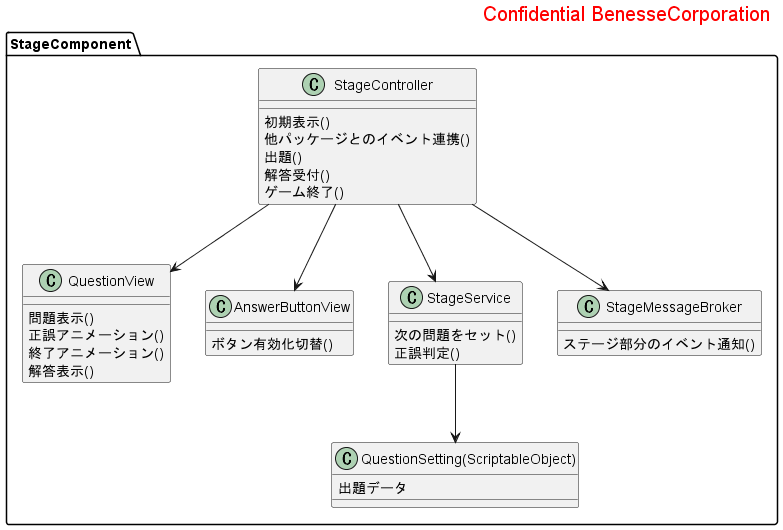

The diagram above was rendered by PlantUML. Its source (embedded in the PNG):
@startuml StageClassDiagram
right header <size:20><color:red>Confidential BenesseCorporation</color></size>

package StageComponent {
    class StageController {
        初期表示()
        他パッケージとのイベント連携()
        出題()
        解答受付()
        ゲーム終了()
    }
    class QuestionView {
        問題表示()
        正誤アニメーション()
        終了アニメーション()
        解答表示()
    }
    class AnswerButtonView {
        ボタン有効化切替()
    }

    class StageService {
        次の問題をセット()
        正誤判定()
    }
    class StageMessageBroker {
        ステージ部分のイベント通知()
    }
    class "QuestionSetting(ScriptableObject)" {
        出題データ
    }

    StageController --> QuestionView
    StageController --> AnswerButtonView
    StageController --> StageService
    StageController --> StageMessageBroker
    StageService --> "QuestionSetting(ScriptableObject)"
}

@enduml